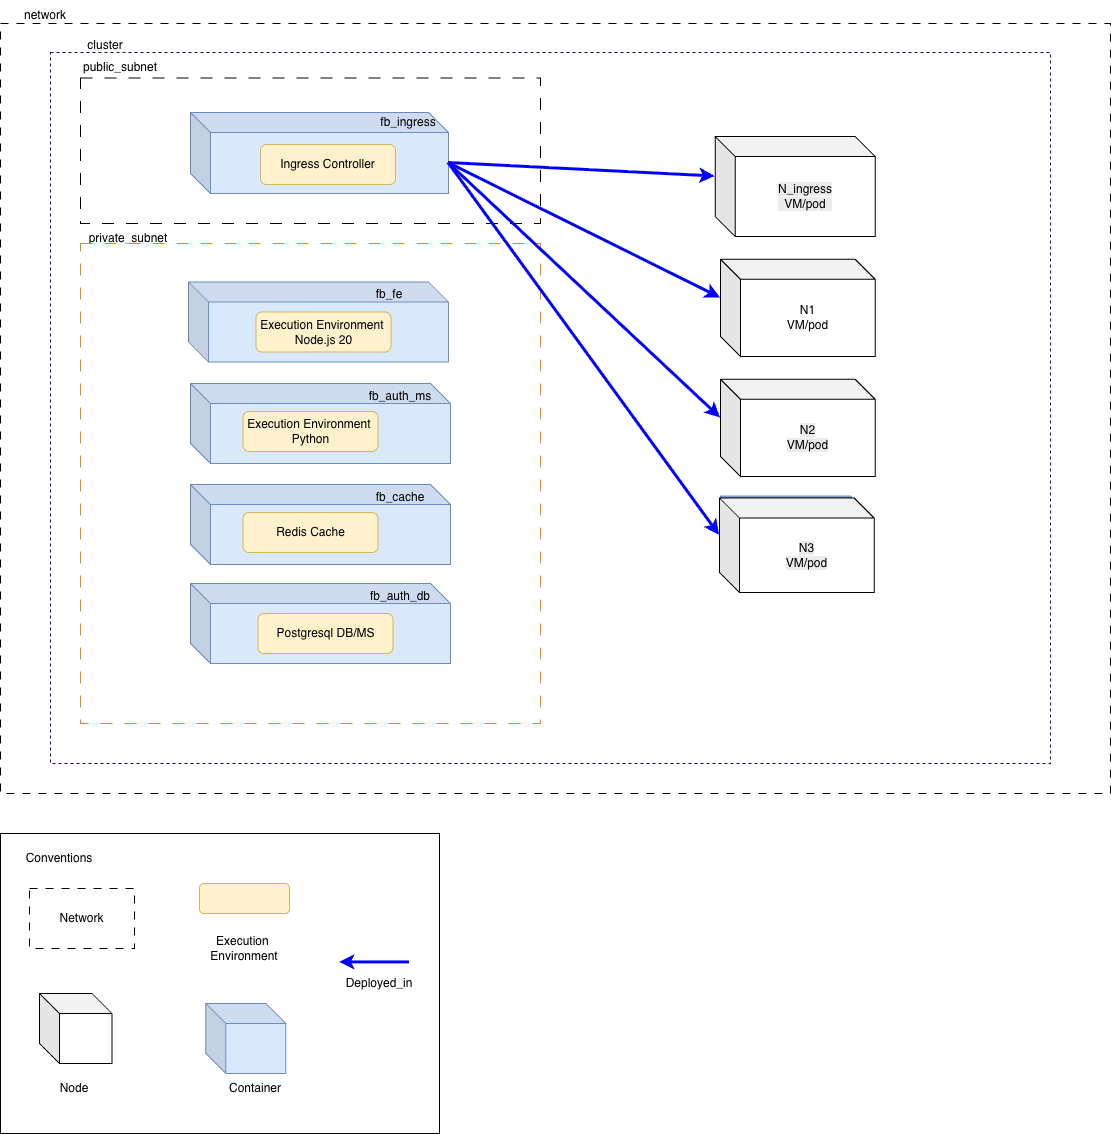

The diagram above was exported from draw.io. Its source (the exported page's mxGraphModel, read from the mxfile embedded in the PNG):
<mxGraphModel dx="1002" dy="1260" grid="1" gridSize="10" guides="1" tooltips="1" connect="1" arrows="1" fold="1" page="1" pageScale="1" pageWidth="827" pageHeight="1169" math="0" shadow="0">
  <root>
    <mxCell id="0" />
    <mxCell id="1" parent="0" />
    <mxCell id="9yXFbuhZRYvjltKo7Cbg-84" connectable="0" parent="1" style="group" value="" vertex="1">
      <mxGeometry height="1133" width="1110" x="1100" y="10" as="geometry" />
    </mxCell>
    <mxCell id="9yXFbuhZRYvjltKo7Cbg-1" parent="9yXFbuhZRYvjltKo7Cbg-84" style="rounded=0;whiteSpace=wrap;html=1;dashed=1;dashPattern=8 8;movable=1;resizable=1;rotatable=1;deletable=1;editable=1;locked=0;connectable=1;" value="" vertex="1">
      <mxGeometry height="770" width="1110" y="23" as="geometry" />
    </mxCell>
    <mxCell id="9yXFbuhZRYvjltKo7Cbg-2" parent="9yXFbuhZRYvjltKo7Cbg-84" style="text;html=1;whiteSpace=wrap;strokeColor=none;fillColor=none;align=center;verticalAlign=middle;rounded=0;" value="network" vertex="1">
      <mxGeometry height="30" width="90" as="geometry" />
    </mxCell>
    <mxCell id="9yXFbuhZRYvjltKo7Cbg-4" parent="9yXFbuhZRYvjltKo7Cbg-84" style="rounded=0;whiteSpace=wrap;html=1;strokeWidth=1;movable=0;resizable=0;rotatable=0;deletable=0;editable=0;locked=1;connectable=0;fillColor=none;fontColor=#333333;strokeColor=#330066;dashed=1;" value="" vertex="1">
      <mxGeometry height="711" width="1000" x="50" y="52" as="geometry" />
    </mxCell>
    <mxCell id="9yXFbuhZRYvjltKo7Cbg-6" parent="9yXFbuhZRYvjltKo7Cbg-84" style="text;html=1;whiteSpace=wrap;strokeColor=none;fillColor=none;align=center;verticalAlign=middle;rounded=0;" value="cluster" vertex="1">
      <mxGeometry height="30" width="90" x="60" y="30" as="geometry" />
    </mxCell>
    <mxCell id="9yXFbuhZRYvjltKo7Cbg-7" parent="9yXFbuhZRYvjltKo7Cbg-84" style="rounded=0;whiteSpace=wrap;html=1;dashed=1;dashPattern=12 12;strokeWidth=1;movable=0;resizable=0;rotatable=0;deletable=0;editable=0;locked=1;connectable=0;" value="" vertex="1">
      <mxGeometry height="145.5" width="460" x="80" y="77.5" as="geometry" />
    </mxCell>
    <mxCell id="9yXFbuhZRYvjltKo7Cbg-9" parent="9yXFbuhZRYvjltKo7Cbg-84" style="text;html=1;whiteSpace=wrap;strokeColor=none;fillColor=none;align=center;verticalAlign=middle;rounded=0;movable=1;resizable=1;rotatable=1;deletable=1;editable=1;locked=0;connectable=1;" value="public_subnet" vertex="1">
      <mxGeometry height="30" width="120" x="60" y="52" as="geometry" />
    </mxCell>
    <mxCell id="9yXFbuhZRYvjltKo7Cbg-10" parent="9yXFbuhZRYvjltKo7Cbg-84" style="text;html=1;whiteSpace=wrap;strokeColor=none;fillColor=none;align=center;verticalAlign=middle;rounded=0;movable=1;resizable=1;rotatable=1;deletable=1;editable=1;locked=0;connectable=1;" value="private_subnet" vertex="1">
      <mxGeometry height="30" width="120" x="68" y="223" as="geometry" />
    </mxCell>
    <mxCell id="9yXFbuhZRYvjltKo7Cbg-8" parent="9yXFbuhZRYvjltKo7Cbg-84" style="rounded=0;whiteSpace=wrap;html=1;dashed=1;dashPattern=12 12;strokeWidth=1;movable=1;resizable=1;rotatable=1;deletable=1;editable=1;locked=0;connectable=1;strokeColor=#FF8000;" value="" vertex="1">
      <mxGeometry height="480" width="460" x="80" y="243" as="geometry" />
    </mxCell>
    <mxCell id="9yXFbuhZRYvjltKo7Cbg-19" connectable="0" parent="9yXFbuhZRYvjltKo7Cbg-84" style="group" value="" vertex="1">
      <mxGeometry height="83" width="272" x="188" y="278.5" as="geometry" />
    </mxCell>
    <mxCell id="oNEkKfB2FD87wVNg0_ZR-9" parent="9yXFbuhZRYvjltKo7Cbg-19" style="shape=cube;whiteSpace=wrap;html=1;boundedLbl=1;backgroundOutline=1;darkOpacity=0.05;darkOpacity2=0.1;fillColor=#dae8fc;strokeColor=#6c8ebf;" value="" vertex="1">
      <mxGeometry height="80" width="260" y="3" as="geometry" />
    </mxCell>
    <mxCell id="oNEkKfB2FD87wVNg0_ZR-14" parent="9yXFbuhZRYvjltKo7Cbg-19" style="rounded=1;whiteSpace=wrap;html=1;fillColor=#fff2cc;strokeColor=#d6b656;" value="Execution Environment&amp;nbsp;&lt;br&gt;Node.js 20" vertex="1">
      <mxGeometry height="40" width="135" x="67.5" y="33" as="geometry" />
    </mxCell>
    <mxCell id="oNEkKfB2FD87wVNg0_ZR-19" parent="9yXFbuhZRYvjltKo7Cbg-19" style="text;html=1;whiteSpace=wrap;strokeColor=none;fillColor=none;align=center;verticalAlign=middle;rounded=0;" value="fb_fe" vertex="1">
      <mxGeometry height="30" width="60" x="171" as="geometry" />
    </mxCell>
    <mxCell id="9yXFbuhZRYvjltKo7Cbg-20" connectable="0" parent="9yXFbuhZRYvjltKo7Cbg-84" style="group" value="" vertex="1">
      <mxGeometry height="80" width="270" x="190" y="383" as="geometry" />
    </mxCell>
    <mxCell id="oNEkKfB2FD87wVNg0_ZR-10" parent="9yXFbuhZRYvjltKo7Cbg-20" style="shape=cube;whiteSpace=wrap;html=1;boundedLbl=1;backgroundOutline=1;darkOpacity=0.05;darkOpacity2=0.1;fillColor=#dae8fc;strokeColor=#6c8ebf;" value="" vertex="1">
      <mxGeometry height="80" width="260" as="geometry" />
    </mxCell>
    <mxCell id="oNEkKfB2FD87wVNg0_ZR-15" parent="9yXFbuhZRYvjltKo7Cbg-20" style="rounded=1;whiteSpace=wrap;html=1;fillColor=#fff2cc;strokeColor=#d6b656;" value="Execution Environment&amp;nbsp;&lt;br&gt;Python" vertex="1">
      <mxGeometry height="40" width="135" x="52.5" y="28" as="geometry" />
    </mxCell>
    <mxCell id="oNEkKfB2FD87wVNg0_ZR-20" parent="9yXFbuhZRYvjltKo7Cbg-20" style="text;html=1;whiteSpace=wrap;strokeColor=none;fillColor=none;align=center;verticalAlign=middle;rounded=0;" value="fb_auth_ms" vertex="1">
      <mxGeometry height="30" width="60" x="180" y="-2" as="geometry" />
    </mxCell>
    <mxCell id="9yXFbuhZRYvjltKo7Cbg-23" connectable="0" parent="9yXFbuhZRYvjltKo7Cbg-84" style="group" value="" vertex="1">
      <mxGeometry height="80" width="270" x="190" y="484" as="geometry" />
    </mxCell>
    <mxCell id="9yXFbuhZRYvjltKo7Cbg-24" parent="9yXFbuhZRYvjltKo7Cbg-23" style="shape=cube;whiteSpace=wrap;html=1;boundedLbl=1;backgroundOutline=1;darkOpacity=0.05;darkOpacity2=0.1;fillColor=#dae8fc;strokeColor=#6c8ebf;" value="" vertex="1">
      <mxGeometry height="80" width="260" as="geometry" />
    </mxCell>
    <mxCell id="9yXFbuhZRYvjltKo7Cbg-25" parent="9yXFbuhZRYvjltKo7Cbg-23" style="rounded=1;whiteSpace=wrap;html=1;fillColor=#fff2cc;strokeColor=#d6b656;" value="Redis Cache" vertex="1">
      <mxGeometry height="40" width="135" x="52.5" y="28" as="geometry" />
    </mxCell>
    <mxCell id="9yXFbuhZRYvjltKo7Cbg-26" parent="9yXFbuhZRYvjltKo7Cbg-23" style="text;html=1;whiteSpace=wrap;strokeColor=none;fillColor=none;align=center;verticalAlign=middle;rounded=0;" value="fb_cache" vertex="1">
      <mxGeometry height="30" width="60" x="180" y="-2" as="geometry" />
    </mxCell>
    <mxCell id="ZsjV5GvF8KLKnQNSOKOK-74" parent="9yXFbuhZRYvjltKo7Cbg-84" style="shape=cube;whiteSpace=wrap;html=1;boundedLbl=1;backgroundOutline=1;darkOpacity=0.05;darkOpacity2=0.1;fillColor=#dae8fc;strokeColor=#6c8ebf;" value="" vertex="1">
      <mxGeometry height="80" width="260" x="190" y="583" as="geometry" />
    </mxCell>
    <mxCell id="ZsjV5GvF8KLKnQNSOKOK-76" parent="9yXFbuhZRYvjltKo7Cbg-84" style="rounded=1;whiteSpace=wrap;html=1;fillColor=#fff2cc;strokeColor=#d6b656;" value="Postgresql DB/MS" vertex="1">
      <mxGeometry height="40" width="135" x="257.5" y="613" as="geometry" />
    </mxCell>
    <mxCell id="ZsjV5GvF8KLKnQNSOKOK-78" parent="9yXFbuhZRYvjltKo7Cbg-84" style="text;html=1;whiteSpace=wrap;strokeColor=none;fillColor=none;align=center;verticalAlign=middle;rounded=0;" value="fb_auth_db" vertex="1">
      <mxGeometry height="30" width="60" x="370" y="580.5" as="geometry" />
    </mxCell>
    <mxCell id="9yXFbuhZRYvjltKo7Cbg-31" connectable="0" parent="9yXFbuhZRYvjltKo7Cbg-84" style="group" value="" vertex="1">
      <mxGeometry height="86" width="258" x="190" y="107" as="geometry" />
    </mxCell>
    <mxCell id="9yXFbuhZRYvjltKo7Cbg-11" parent="9yXFbuhZRYvjltKo7Cbg-31" style="shape=cube;whiteSpace=wrap;html=1;boundedLbl=1;backgroundOutline=1;darkOpacity=0.05;darkOpacity2=0.1;fillColor=#dae8fc;strokeColor=#6c8ebf;" value="" vertex="1">
      <mxGeometry height="81" width="258" y="5" as="geometry" />
    </mxCell>
    <mxCell id="9yXFbuhZRYvjltKo7Cbg-12" parent="9yXFbuhZRYvjltKo7Cbg-31" style="text;html=1;whiteSpace=wrap;strokeColor=none;fillColor=none;align=center;verticalAlign=middle;rounded=0;" value="fb_ingress" vertex="1">
      <mxGeometry height="30" width="60" x="188" as="geometry" />
    </mxCell>
    <mxCell id="9yXFbuhZRYvjltKo7Cbg-30" connectable="0" parent="9yXFbuhZRYvjltKo7Cbg-31" style="group" value="" vertex="1">
      <mxGeometry height="40" width="197" x="8" y="37" as="geometry" />
    </mxCell>
    <mxCell id="9yXFbuhZRYvjltKo7Cbg-13" parent="9yXFbuhZRYvjltKo7Cbg-30" style="rounded=1;whiteSpace=wrap;html=1;fillColor=#fff2cc;strokeColor=#d6b656;" value="Ingress Controller" vertex="1">
      <mxGeometry height="40" width="135" x="62" as="geometry" />
    </mxCell>
    <mxCell id="9yXFbuhZRYvjltKo7Cbg-57" edge="1" parent="9yXFbuhZRYvjltKo7Cbg-84" source="9yXFbuhZRYvjltKo7Cbg-11" style="endArrow=classic;html=1;rounded=0;exitX=0;exitY=0;exitDx=258;exitDy=50.5;entryX=0;entryY=0;entryDx=0;entryDy=37.26;fillColor=#60a917;strokeColor=#0000FF;startSize=10;strokeWidth=3;exitPerimeter=0;entryPerimeter=0;" target="9yXFbuhZRYvjltKo7Cbg-76" value="">
      <mxGeometry height="50" relative="1" width="50" as="geometry">
        <mxPoint x="-29" y="333.5" as="sourcePoint" />
        <mxPoint x="283.69767441860495" y="726.8590697674417" as="targetPoint" />
      </mxGeometry>
    </mxCell>
    <mxCell id="9yXFbuhZRYvjltKo7Cbg-56" edge="1" parent="9yXFbuhZRYvjltKo7Cbg-84" source="9yXFbuhZRYvjltKo7Cbg-11" style="endArrow=classic;html=1;rounded=0;exitX=0;exitY=0;exitDx=258;exitDy=50.5;entryX=0;entryY=0;entryDx=0;entryDy=38.605;fillColor=#60a917;strokeColor=#0000FF;startSize=10;strokeWidth=3;exitPerimeter=0;entryPerimeter=0;" target="9yXFbuhZRYvjltKo7Cbg-71" value="">
      <mxGeometry height="50" relative="1" width="50" as="geometry">
        <mxPoint x="510" y="263" as="sourcePoint" />
        <mxPoint x="753" y="389" as="targetPoint" />
      </mxGeometry>
    </mxCell>
    <mxCell id="9yXFbuhZRYvjltKo7Cbg-55" edge="1" parent="9yXFbuhZRYvjltKo7Cbg-84" source="9yXFbuhZRYvjltKo7Cbg-11" style="endArrow=classic;html=1;rounded=0;exitX=0;exitY=0;exitDx=258;exitDy=50.5;entryX=0;entryY=0;entryDx=0;entryDy=38.605;fillColor=#60a917;strokeColor=#0000FF;startSize=10;strokeWidth=3;exitPerimeter=0;entryPerimeter=0;" target="9yXFbuhZRYvjltKo7Cbg-70" value="">
      <mxGeometry height="50" relative="1" width="50" as="geometry">
        <mxPoint x="580" y="193" as="sourcePoint" />
        <mxPoint x="823" y="199" as="targetPoint" />
      </mxGeometry>
    </mxCell>
    <mxCell id="9yXFbuhZRYvjltKo7Cbg-54" edge="1" parent="9yXFbuhZRYvjltKo7Cbg-84" source="9yXFbuhZRYvjltKo7Cbg-11" style="endArrow=classic;html=1;rounded=0;exitX=0;exitY=0;exitDx=258;exitDy=50.5;entryX=0;entryY=0;entryDx=0;entryDy=40;fillColor=#60a917;strokeColor=#0000FF;startSize=10;strokeWidth=3;exitPerimeter=0;entryPerimeter=0;" target="9yXFbuhZRYvjltKo7Cbg-59" value="">
      <mxGeometry height="50" relative="1" width="50" as="geometry">
        <mxPoint x="50" y="263" as="sourcePoint" />
        <mxPoint x="356" y="427" as="targetPoint" />
      </mxGeometry>
    </mxCell>
    <mxCell id="9yXFbuhZRYvjltKo7Cbg-41" connectable="0" parent="9yXFbuhZRYvjltKo7Cbg-84" style="group;fillColor=#FFFFFF;container=0;" value="" vertex="1">
      <mxGeometry height="103.02325581395348" width="154.65116279069767" x="720" y="253" as="geometry" />
    </mxCell>
    <mxCell id="9yXFbuhZRYvjltKo7Cbg-33" parent="9yXFbuhZRYvjltKo7Cbg-84" style="shape=cube;whiteSpace=wrap;html=1;boundedLbl=1;backgroundOutline=1;darkOpacity=0.05;darkOpacity2=0.1;fillColor=#dae8fc;strokeColor=#6c8ebf;container=0;" value="" vertex="1">
      <mxGeometry height="94.18604651162791" width="150" x="720" y="138.81395348837208" as="geometry" />
    </mxCell>
    <mxCell id="9yXFbuhZRYvjltKo7Cbg-59" parent="9yXFbuhZRYvjltKo7Cbg-84" style="shape=cube;whiteSpace=wrap;html=1;boundedLbl=1;backgroundOutline=1;darkOpacity=0.05;darkOpacity2=0.1;movable=1;resizable=1;rotatable=1;deletable=1;editable=1;locked=0;connectable=1;container=0;" value="&lt;meta charset=&quot;utf-8&quot;&gt;&lt;span style=&quot;color: rgb(0, 0, 0); font-family: Helvetica; font-size: 12px; font-style: normal; font-variant-ligatures: normal; font-variant-caps: normal; font-weight: 400; letter-spacing: normal; orphans: 2; text-align: center; text-indent: 0px; text-transform: none; widows: 2; word-spacing: 0px; -webkit-text-stroke-width: 0px; white-space: normal; background-color: rgb(236, 236, 236); text-decoration-thickness: initial; text-decoration-style: initial; text-decoration-color: initial; display: inline !important; float: none;&quot;&gt;N_ingress&lt;/span&gt;&lt;div style=&quot;forced-color-adjust: none; color: rgb(0, 0, 0); font-family: Helvetica; font-size: 12px; font-style: normal; font-variant-ligatures: normal; font-variant-caps: normal; font-weight: 400; letter-spacing: normal; orphans: 2; text-align: center; text-indent: 0px; text-transform: none; widows: 2; word-spacing: 0px; -webkit-text-stroke-width: 0px; white-space: normal; background-color: rgb(236, 236, 236); text-decoration-thickness: initial; text-decoration-style: initial; text-decoration-color: initial;&quot;&gt;VM/pod&lt;/div&gt;" vertex="1">
      <mxGeometry height="100" width="160" x="714.6511627906978" y="136.02325581395348" as="geometry" />
    </mxCell>
    <mxCell id="9yXFbuhZRYvjltKo7Cbg-42" parent="9yXFbuhZRYvjltKo7Cbg-84" style="shape=cube;whiteSpace=wrap;html=1;boundedLbl=1;backgroundOutline=1;darkOpacity=0.05;darkOpacity2=0.1;fillColor=#dae8fc;strokeColor=#6c8ebf;container=0;" value="" vertex="1">
      <mxGeometry height="94.18604651162791" width="150" x="720" y="258.8139534883721" as="geometry" />
    </mxCell>
    <mxCell id="9yXFbuhZRYvjltKo7Cbg-70" parent="9yXFbuhZRYvjltKo7Cbg-84" style="shape=cube;whiteSpace=wrap;html=1;boundedLbl=1;backgroundOutline=1;darkOpacity=0.05;darkOpacity2=0.1;movable=1;resizable=1;rotatable=1;deletable=1;editable=1;locked=0;connectable=1;container=0;" value="N1&lt;div&gt;VM/pod&lt;/div&gt;" vertex="1">
      <mxGeometry height="97.21" width="154.65" x="720.0011627906977" y="258.8132558139535" as="geometry" />
    </mxCell>
    <mxCell id="9yXFbuhZRYvjltKo7Cbg-46" parent="9yXFbuhZRYvjltKo7Cbg-84" style="shape=cube;whiteSpace=wrap;html=1;boundedLbl=1;backgroundOutline=1;darkOpacity=0.05;darkOpacity2=0.1;fillColor=#dae8fc;strokeColor=#6c8ebf;container=0;" value="" vertex="1">
      <mxGeometry height="94.18604651162791" width="150" x="720" y="378.8139534883721" as="geometry" />
    </mxCell>
    <mxCell id="9yXFbuhZRYvjltKo7Cbg-71" parent="9yXFbuhZRYvjltKo7Cbg-84" style="shape=cube;whiteSpace=wrap;html=1;boundedLbl=1;backgroundOutline=1;darkOpacity=0.05;darkOpacity2=0.1;movable=1;resizable=1;rotatable=1;deletable=1;editable=1;locked=0;connectable=1;container=0;fillColor=#FFFFFF;" value="&lt;meta charset=&quot;utf-8&quot;&gt;&lt;span style=&quot;color: rgb(0, 0, 0); font-family: Helvetica; font-size: 12px; font-style: normal; font-variant-ligatures: normal; font-variant-caps: normal; font-weight: 400; letter-spacing: normal; orphans: 2; text-align: center; text-indent: 0px; text-transform: none; widows: 2; word-spacing: 0px; -webkit-text-stroke-width: 0px; white-space: normal; background-color: rgb(236, 236, 236); text-decoration-thickness: initial; text-decoration-style: initial; text-decoration-color: initial; display: inline !important; float: none;&quot;&gt;N2&lt;/span&gt;&lt;div style=&quot;forced-color-adjust: none; color: rgb(0, 0, 0); font-family: Helvetica; font-size: 12px; font-style: normal; font-variant-ligatures: normal; font-variant-caps: normal; font-weight: 400; letter-spacing: normal; orphans: 2; text-align: center; text-indent: 0px; text-transform: none; widows: 2; word-spacing: 0px; -webkit-text-stroke-width: 0px; white-space: normal; background-color: rgb(236, 236, 236); text-decoration-thickness: initial; text-decoration-style: initial; text-decoration-color: initial;&quot;&gt;&lt;span style=&quot;forced-color-adjust: none; background-color: transparent; color: light-dark(rgb(0, 0, 0), rgb(255, 255, 255));&quot;&gt;VM/pod&lt;/span&gt;&lt;/div&gt;" vertex="1">
      <mxGeometry height="97.21" width="154.65" x="720.0011627906977" y="378.8132558139535" as="geometry" />
    </mxCell>
    <mxCell id="9yXFbuhZRYvjltKo7Cbg-50" parent="9yXFbuhZRYvjltKo7Cbg-84" style="shape=cube;whiteSpace=wrap;html=1;boundedLbl=1;backgroundOutline=1;darkOpacity=0.05;darkOpacity2=0.1;fillColor=#dae8fc;strokeColor=#6c8ebf;container=0;" value="" vertex="1">
      <mxGeometry height="94.18604651162791" width="150" x="720" y="495.39395348837206" as="geometry" />
    </mxCell>
    <mxCell id="9yXFbuhZRYvjltKo7Cbg-52" parent="9yXFbuhZRYvjltKo7Cbg-84" style="rounded=1;whiteSpace=wrap;html=1;fillColor=#fff2cc;strokeColor=#d6b656;container=0;" value="N4&lt;div&gt;DB managed&lt;/div&gt;" vertex="1">
      <mxGeometry height="46.51162790697674" width="78.48837209302326" x="760.6976744186047" y="532.6032558139534" as="geometry" />
    </mxCell>
    <mxCell id="9yXFbuhZRYvjltKo7Cbg-73" parent="9yXFbuhZRYvjltKo7Cbg-84" style="shape=cube;whiteSpace=wrap;html=1;boundedLbl=1;backgroundOutline=1;darkOpacity=0.05;darkOpacity2=0.1;fillColor=#dae8fc;strokeColor=#6c8ebf;container=0;" value="" vertex="1">
      <mxGeometry height="94.18604651162791" width="150" x="720" y="496.793953488372" as="geometry" />
    </mxCell>
    <mxCell id="9yXFbuhZRYvjltKo7Cbg-75" parent="9yXFbuhZRYvjltKo7Cbg-84" style="rounded=1;whiteSpace=wrap;html=1;fillColor=#fff2cc;strokeColor=#d6b656;container=0;" value="N2&lt;div&gt;&lt;span style=&quot;background-color: transparent; color: light-dark(rgb(0, 0, 0), rgb(255, 255, 255));&quot;&gt;VM/pod&lt;/span&gt;&lt;/div&gt;" vertex="1">
      <mxGeometry height="46.51162790697674" width="78.48837209302326" x="760.6976744186047" y="534.0032558139534" as="geometry" />
    </mxCell>
    <mxCell id="9yXFbuhZRYvjltKo7Cbg-76" parent="9yXFbuhZRYvjltKo7Cbg-84" style="shape=cube;whiteSpace=wrap;html=1;boundedLbl=1;backgroundOutline=1;darkOpacity=0.05;darkOpacity2=0.1;movable=1;resizable=1;rotatable=1;deletable=1;editable=1;locked=0;connectable=1;container=0;" value="&lt;span style=&quot;color: rgb(0, 0, 0); font-family: Helvetica; font-size: 12px; font-style: normal; font-variant-ligatures: normal; font-variant-caps: normal; font-weight: 400; letter-spacing: normal; orphans: 2; text-align: center; text-indent: 0px; text-transform: none; widows: 2; word-spacing: 0px; -webkit-text-stroke-width: 0px; white-space: normal; background-color: rgb(236, 236, 236); text-decoration-thickness: initial; text-decoration-style: initial; text-decoration-color: initial; float: none; display: inline !important;&quot;&gt;N3&lt;/span&gt;&lt;div style=&quot;forced-color-adjust: none; color: rgb(0, 0, 0); font-family: Helvetica; font-size: 12px; font-style: normal; font-variant-ligatures: normal; font-variant-caps: normal; font-weight: 400; letter-spacing: normal; orphans: 2; text-align: center; text-indent: 0px; text-transform: none; widows: 2; word-spacing: 0px; -webkit-text-stroke-width: 0px; white-space: normal; background-color: rgb(236, 236, 236); text-decoration-thickness: initial; text-decoration-style: initial; text-decoration-color: initial;&quot;&gt;&lt;span style=&quot;forced-color-adjust: none; background-color: transparent; color: light-dark(rgb(0, 0, 0), rgb(255, 255, 255));&quot;&gt;VM/pod&lt;/span&gt;&lt;/div&gt;" vertex="1">
      <mxGeometry height="94.52" width="154.65" x="719.0011627906977" y="497.4832558139534" as="geometry" />
    </mxCell>
    <mxCell id="9yXFbuhZRYvjltKo7Cbg-83" connectable="0" parent="9yXFbuhZRYvjltKo7Cbg-84" style="group" value="" vertex="1">
      <mxGeometry height="300" width="439" y="833" as="geometry" />
    </mxCell>
    <mxCell id="6NyHKC0o48a6Y7T3CDbE-1" parent="9yXFbuhZRYvjltKo7Cbg-83" style="rounded=0;whiteSpace=wrap;html=1;movable=1;resizable=1;rotatable=1;deletable=1;editable=1;locked=0;connectable=1;" value="" vertex="1">
      <mxGeometry height="300" width="439" as="geometry" />
    </mxCell>
    <mxCell id="6NyHKC0o48a6Y7T3CDbE-7" parent="9yXFbuhZRYvjltKo7Cbg-83" style="text;html=1;whiteSpace=wrap;strokeColor=none;fillColor=none;align=center;verticalAlign=middle;rounded=0;" value="Conventions" vertex="1">
      <mxGeometry height="30" width="60" x="29" y="10" as="geometry" />
    </mxCell>
    <mxCell id="6NyHKC0o48a6Y7T3CDbE-14" parent="9yXFbuhZRYvjltKo7Cbg-83" style="rounded=0;whiteSpace=wrap;html=1;dashed=1;dashPattern=8 8;" value="Network" vertex="1">
      <mxGeometry height="60" width="105" x="29" y="55" as="geometry" />
    </mxCell>
    <mxCell id="6NyHKC0o48a6Y7T3CDbE-15" edge="1" parent="9yXFbuhZRYvjltKo7Cbg-83" style="endArrow=classic;html=1;rounded=0;fillColor=#60a917;strokeColor=#0000FF;startSize=10;strokeWidth=3;" value="">
      <mxGeometry height="50" relative="1" width="50" as="geometry">
        <mxPoint x="409" y="128.8900000000001" as="sourcePoint" />
        <mxPoint x="339" y="128.8900000000001" as="targetPoint" />
      </mxGeometry>
    </mxCell>
    <mxCell id="6NyHKC0o48a6Y7T3CDbE-16" parent="9yXFbuhZRYvjltKo7Cbg-83" style="text;html=1;whiteSpace=wrap;strokeColor=none;fillColor=none;align=center;verticalAlign=middle;rounded=0;" value="Deployed_in" vertex="1">
      <mxGeometry height="30" width="60" x="349" y="135" as="geometry" />
    </mxCell>
    <mxCell id="9yXFbuhZRYvjltKo7Cbg-79" connectable="0" parent="9yXFbuhZRYvjltKo7Cbg-83" style="group" value="" vertex="1">
      <mxGeometry height="80" width="90" x="199" y="50" as="geometry" />
    </mxCell>
    <mxCell id="6NyHKC0o48a6Y7T3CDbE-10" parent="9yXFbuhZRYvjltKo7Cbg-79" style="rounded=1;whiteSpace=wrap;html=1;fillColor=#fff2cc;strokeColor=#d6b656;" value="" vertex="1">
      <mxGeometry height="30" width="90" as="geometry" />
    </mxCell>
    <mxCell id="6NyHKC0o48a6Y7T3CDbE-11" parent="9yXFbuhZRYvjltKo7Cbg-79" style="text;html=1;whiteSpace=wrap;strokeColor=none;fillColor=none;align=center;verticalAlign=middle;rounded=0;" value="Execution&amp;nbsp;&lt;div&gt;Environment&lt;/div&gt;" vertex="1">
      <mxGeometry height="30" width="60" x="15" y="50" as="geometry" />
    </mxCell>
    <mxCell id="9yXFbuhZRYvjltKo7Cbg-81" connectable="0" parent="9yXFbuhZRYvjltKo7Cbg-83" style="group" value="" vertex="1">
      <mxGeometry height="110" width="246.25" x="39" y="160" as="geometry" />
    </mxCell>
    <mxCell id="6NyHKC0o48a6Y7T3CDbE-5" parent="9yXFbuhZRYvjltKo7Cbg-81" style="shape=cube;whiteSpace=wrap;html=1;boundedLbl=1;backgroundOutline=1;darkOpacity=0.05;darkOpacity2=0.1;movable=1;resizable=1;rotatable=1;deletable=1;editable=1;locked=0;connectable=1;" value="" vertex="1">
      <mxGeometry height="70" width="72.5" as="geometry" />
    </mxCell>
    <mxCell id="6NyHKC0o48a6Y7T3CDbE-6" parent="9yXFbuhZRYvjltKo7Cbg-81" style="text;html=1;whiteSpace=wrap;strokeColor=none;fillColor=none;align=center;verticalAlign=middle;rounded=0;" value="Node" vertex="1">
      <mxGeometry height="30" width="60" x="5.25" y="80" as="geometry" />
    </mxCell>
    <mxCell id="6NyHKC0o48a6Y7T3CDbE-8" parent="9yXFbuhZRYvjltKo7Cbg-81" style="shape=cube;whiteSpace=wrap;html=1;boundedLbl=1;backgroundOutline=1;darkOpacity=0.05;darkOpacity2=0.1;fillColor=#dae8fc;strokeColor=#6c8ebf;" value="" vertex="1">
      <mxGeometry height="70" width="80" x="166.25" y="10" as="geometry" />
    </mxCell>
    <mxCell id="6NyHKC0o48a6Y7T3CDbE-9" parent="9yXFbuhZRYvjltKo7Cbg-81" style="text;html=1;whiteSpace=wrap;strokeColor=none;fillColor=none;align=center;verticalAlign=middle;rounded=0;" value="Container" vertex="1">
      <mxGeometry height="30" width="60" x="186.25" y="80" as="geometry" />
    </mxCell>
  </root>
</mxGraphModel>